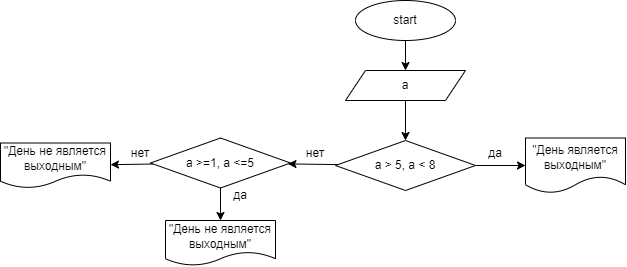

The diagram above was exported from draw.io. Its source (the exported page's mxGraphModel, read from the mxfile embedded in the PNG):
<mxGraphModel dx="859" dy="455" grid="1" gridSize="10" guides="1" tooltips="1" connect="1" arrows="1" fold="1" page="1" pageScale="1" pageWidth="850" pageHeight="1100" math="0" shadow="0">
  <root>
    <mxCell id="0" />
    <mxCell id="1" parent="0" />
    <mxCell id="4" value="" style="edgeStyle=none;html=1;" edge="1" parent="1" source="2" target="3">
      <mxGeometry relative="1" as="geometry" />
    </mxCell>
    <mxCell id="2" value="start" style="ellipse;whiteSpace=wrap;html=1;" vertex="1" parent="1">
      <mxGeometry x="415" y="20" width="100" height="40" as="geometry" />
    </mxCell>
    <mxCell id="6" value="" style="edgeStyle=none;html=1;" edge="1" parent="1" source="3" target="5">
      <mxGeometry relative="1" as="geometry" />
    </mxCell>
    <mxCell id="3" value="a" style="shape=parallelogram;perimeter=parallelogramPerimeter;whiteSpace=wrap;html=1;fixedSize=1;" vertex="1" parent="1">
      <mxGeometry x="405" y="90" width="120" height="30" as="geometry" />
    </mxCell>
    <mxCell id="8" value="" style="edgeStyle=none;html=1;" edge="1" parent="1" source="5" target="7">
      <mxGeometry relative="1" as="geometry" />
    </mxCell>
    <mxCell id="12" value="" style="edgeStyle=none;html=1;" edge="1" parent="1" source="5" target="11">
      <mxGeometry relative="1" as="geometry" />
    </mxCell>
    <mxCell id="5" value="a &amp;gt; 5, a &amp;lt; 8" style="rhombus;whiteSpace=wrap;html=1;" vertex="1" parent="1">
      <mxGeometry x="395" y="160" width="140" height="50" as="geometry" />
    </mxCell>
    <mxCell id="7" value="&quot;День является выходным&quot;" style="shape=document;whiteSpace=wrap;html=1;boundedLbl=1;" vertex="1" parent="1">
      <mxGeometry x="585" y="157.5" width="100" height="55" as="geometry" />
    </mxCell>
    <mxCell id="9" value="да" style="text;html=1;strokeColor=none;fillColor=none;align=center;verticalAlign=middle;whiteSpace=wrap;rounded=0;" vertex="1" parent="1">
      <mxGeometry x="525" y="157.5" width="60" height="30" as="geometry" />
    </mxCell>
    <mxCell id="15" value="" style="edgeStyle=none;html=1;" edge="1" parent="1" source="11" target="14">
      <mxGeometry relative="1" as="geometry" />
    </mxCell>
    <mxCell id="20" value="" style="edgeStyle=none;html=1;" edge="1" parent="1" source="11" target="18">
      <mxGeometry relative="1" as="geometry" />
    </mxCell>
    <mxCell id="11" value="a &amp;gt;=1, a &amp;lt;=5" style="rhombus;whiteSpace=wrap;html=1;" vertex="1" parent="1">
      <mxGeometry x="210" y="157.5" width="140" height="50" as="geometry" />
    </mxCell>
    <mxCell id="13" value="нет" style="text;html=1;strokeColor=none;fillColor=none;align=center;verticalAlign=middle;whiteSpace=wrap;rounded=0;" vertex="1" parent="1">
      <mxGeometry x="345" y="157.5" width="60" height="30" as="geometry" />
    </mxCell>
    <mxCell id="14" value="&quot;День не является выходным&quot;" style="shape=document;whiteSpace=wrap;html=1;boundedLbl=1;" vertex="1" parent="1">
      <mxGeometry x="225" y="240" width="110" height="45" as="geometry" />
    </mxCell>
    <mxCell id="16" value="да" style="text;html=1;strokeColor=none;fillColor=none;align=center;verticalAlign=middle;whiteSpace=wrap;rounded=0;" vertex="1" parent="1">
      <mxGeometry x="270" y="200" width="60" height="30" as="geometry" />
    </mxCell>
    <mxCell id="17" value="нет" style="text;html=1;strokeColor=none;fillColor=none;align=center;verticalAlign=middle;whiteSpace=wrap;rounded=0;" vertex="1" parent="1">
      <mxGeometry x="170" y="157.5" width="60" height="30" as="geometry" />
    </mxCell>
    <mxCell id="18" value="&quot;День не является выходным&quot;" style="shape=document;whiteSpace=wrap;html=1;boundedLbl=1;" vertex="1" parent="1">
      <mxGeometry x="60" y="162.5" width="110" height="45" as="geometry" />
    </mxCell>
  </root>
</mxGraphModel>